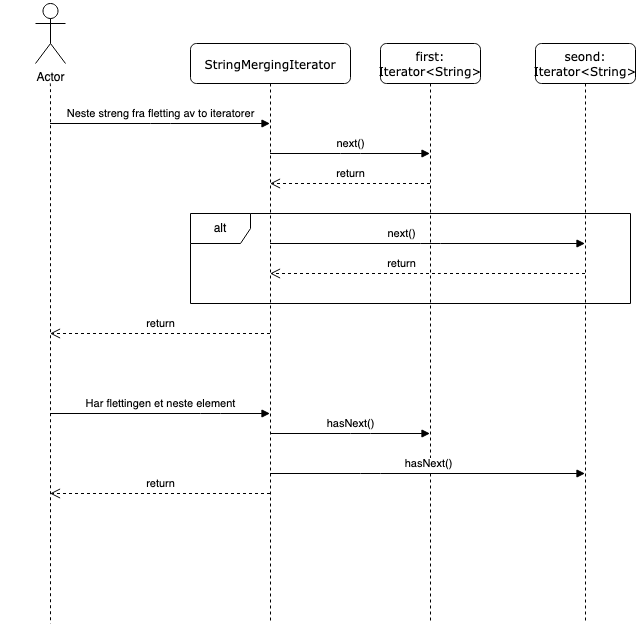

The diagram above was exported from draw.io. Its source (the exported page's mxGraphModel, read from the mxfile embedded in the PNG):
<mxGraphModel dx="786" dy="506" grid="1" gridSize="10" guides="1" tooltips="1" connect="1" arrows="1" fold="1" page="1" pageScale="1" pageWidth="1100" pageHeight="850" background="#ffffff" math="0" shadow="0">
  <root>
    <mxCell id="0" />
    <mxCell id="1" parent="0" />
    <mxCell id="2" value="StringMergingIterator" style="shape=umlLifeline;perimeter=lifelinePerimeter;whiteSpace=wrap;html=1;container=1;collapsible=0;recursiveResize=0;outlineConnect=0;rounded=1;shadow=0;comic=0;labelBackgroundColor=none;strokeWidth=1;fontFamily=Verdana;fontSize=12;align=center;" vertex="1" parent="1">
      <mxGeometry x="240" y="80" width="160" height="580" as="geometry" />
    </mxCell>
    <mxCell id="3" value="first: Iterator&amp;lt;String&amp;gt;" style="shape=umlLifeline;perimeter=lifelinePerimeter;whiteSpace=wrap;html=1;container=1;collapsible=0;recursiveResize=0;outlineConnect=0;rounded=1;shadow=0;comic=0;labelBackgroundColor=none;strokeWidth=1;fontFamily=Verdana;fontSize=12;align=center;" vertex="1" parent="1">
      <mxGeometry x="430" y="80" width="100" height="580" as="geometry" />
    </mxCell>
    <mxCell id="4" value="seond: Iterator&amp;lt;String&amp;gt;" style="shape=umlLifeline;perimeter=lifelinePerimeter;whiteSpace=wrap;html=1;container=1;collapsible=0;recursiveResize=0;outlineConnect=0;rounded=1;shadow=0;comic=0;labelBackgroundColor=none;strokeWidth=1;fontFamily=Verdana;fontSize=12;align=center;" vertex="1" parent="1">
      <mxGeometry x="585" y="80" width="100" height="580" as="geometry" />
    </mxCell>
    <mxCell id="5" value="&lt;div&gt;&lt;br&gt;&lt;/div&gt;&lt;div&gt;&lt;br&gt;&lt;/div&gt;&lt;div&gt;&lt;br&gt;&lt;/div&gt;&lt;div&gt;&lt;br&gt;&lt;/div&gt;&lt;div&gt;&lt;br&gt;&lt;/div&gt;&lt;div&gt;&lt;br&gt;&lt;/div&gt;" style="shape=umlLifeline;perimeter=lifelinePerimeter;whiteSpace=wrap;html=1;container=1;collapsible=0;recursiveResize=0;outlineConnect=0;rounded=1;shadow=0;comic=0;labelBackgroundColor=none;strokeWidth=1;fontFamily=Verdana;fontSize=12;align=center;fillColor=none;strokeColor=none;" vertex="1" parent="1">
      <mxGeometry x="50" y="60" width="100" height="580" as="geometry" />
    </mxCell>
    <mxCell id="6" value="Actor" style="shape=umlActor;verticalLabelPosition=bottom;labelBackgroundColor=#ffffff;verticalAlign=top;html=1;outlineConnect=0;" vertex="1" parent="5">
      <mxGeometry x="35" y="-20" width="30" height="60" as="geometry" />
    </mxCell>
    <mxCell id="7" value="" style="endArrow=none;dashed=1;html=1;" edge="1" source="5" parent="1">
      <mxGeometry width="50" height="50" relative="1" as="geometry">
        <mxPoint x="100" y="180" as="sourcePoint" />
        <mxPoint x="100" y="660" as="targetPoint" />
        <Array as="points">
          <mxPoint x="100" y="120" />
        </Array>
      </mxGeometry>
    </mxCell>
    <mxCell id="8" value="return" style="html=1;verticalAlign=bottom;endArrow=open;dashed=1;endSize=8;" edge="1" source="3" target="2" parent="1">
      <mxGeometry relative="1" as="geometry">
        <mxPoint x="580" y="310" as="sourcePoint" />
        <mxPoint x="500" y="310" as="targetPoint" />
        <Array as="points">
          <mxPoint x="410" y="220" />
        </Array>
      </mxGeometry>
    </mxCell>
    <mxCell id="9" value="return" style="html=1;verticalAlign=bottom;endArrow=open;dashed=1;endSize=8;" edge="1" source="2" target="5" parent="1">
      <mxGeometry relative="1" as="geometry">
        <mxPoint x="270" y="250" as="sourcePoint" />
        <mxPoint x="190" y="250" as="targetPoint" />
        <Array as="points">
          <mxPoint x="230" y="370" />
        </Array>
      </mxGeometry>
    </mxCell>
    <mxCell id="10" value="&lt;span style=&quot;background-color: transparent&quot;&gt;alt&lt;/span&gt;" style="shape=umlFrame;whiteSpace=wrap;html=1;fillColor=none;swimlaneFillColor=none;" vertex="1" parent="1">
      <mxGeometry x="240" y="250" width="440" height="90" as="geometry" />
    </mxCell>
    <mxCell id="11" value="&lt;div&gt;next()&lt;/div&gt;" style="html=1;verticalAlign=bottom;endArrow=block;" edge="1" source="2" target="4" parent="1">
      <mxGeometry x="0.019" y="-30" width="80" relative="1" as="geometry">
        <mxPoint x="390" y="310" as="sourcePoint" />
        <mxPoint x="470" y="310" as="targetPoint" />
        <Array as="points">
          <mxPoint x="480" y="280" />
        </Array>
        <mxPoint x="-29" y="-30" as="offset" />
      </mxGeometry>
    </mxCell>
    <mxCell id="12" value="&lt;div&gt;next()&lt;/div&gt;" style="html=1;verticalAlign=bottom;endArrow=block;" edge="1" source="2" target="3" parent="1">
      <mxGeometry width="80" relative="1" as="geometry">
        <mxPoint x="330" y="180" as="sourcePoint" />
        <mxPoint x="410" y="180" as="targetPoint" />
        <Array as="points">
          <mxPoint x="400" y="190" />
        </Array>
      </mxGeometry>
    </mxCell>
    <mxCell id="13" value="Neste streng fra fletting av to iteratorer" style="html=1;verticalAlign=bottom;endArrow=block;" edge="1" source="5" target="2" parent="1">
      <mxGeometry width="80" relative="1" as="geometry">
        <mxPoint x="160" y="160" as="sourcePoint" />
        <mxPoint x="240" y="160" as="targetPoint" />
        <Array as="points">
          <mxPoint x="210" y="160" />
        </Array>
      </mxGeometry>
    </mxCell>
    <mxCell id="14" value="return" style="html=1;verticalAlign=bottom;endArrow=open;dashed=1;endSize=8;" edge="1" source="4" target="2" parent="1">
      <mxGeometry x="0.1714" relative="1" as="geometry">
        <mxPoint x="480" y="340" as="sourcePoint" />
        <mxPoint x="400" y="340" as="targetPoint" />
        <Array as="points">
          <mxPoint x="480" y="310" />
        </Array>
        <mxPoint as="offset" />
      </mxGeometry>
    </mxCell>
    <mxCell id="15" value="&lt;div&gt;Har flettingen et neste element&lt;/div&gt;" style="html=1;verticalAlign=bottom;endArrow=block;" edge="1" source="5" target="2" parent="1">
      <mxGeometry width="80" relative="1" as="geometry">
        <mxPoint x="100" y="450" as="sourcePoint" />
        <mxPoint x="270" y="460" as="targetPoint" />
        <Array as="points">
          <mxPoint x="260" y="450" />
        </Array>
      </mxGeometry>
    </mxCell>
    <mxCell id="16" value="&lt;div&gt;hasNext()&lt;/div&gt;" style="html=1;verticalAlign=bottom;endArrow=block;" edge="1" source="2" target="3" parent="1">
      <mxGeometry width="80" relative="1" as="geometry">
        <mxPoint x="340" y="480" as="sourcePoint" />
        <mxPoint x="420" y="480" as="targetPoint" />
        <Array as="points">
          <mxPoint x="410" y="470" />
        </Array>
      </mxGeometry>
    </mxCell>
    <mxCell id="17" value="&lt;div&gt;hasNext()&lt;/div&gt;" style="html=1;verticalAlign=bottom;endArrow=block;" edge="1" source="2" target="4" parent="1">
      <mxGeometry width="80" relative="1" as="geometry">
        <mxPoint x="250" y="560" as="sourcePoint" />
        <mxPoint x="330" y="560" as="targetPoint" />
        <Array as="points">
          <mxPoint x="420" y="510" />
        </Array>
      </mxGeometry>
    </mxCell>
    <mxCell id="18" value="return" style="html=1;verticalAlign=bottom;endArrow=open;dashed=1;endSize=8;" edge="1" source="2" target="5" parent="1">
      <mxGeometry relative="1" as="geometry">
        <mxPoint x="360" y="560" as="sourcePoint" />
        <mxPoint x="280" y="560" as="targetPoint" />
        <Array as="points">
          <mxPoint x="210" y="530" />
        </Array>
      </mxGeometry>
    </mxCell>
  </root>
</mxGraphModel>